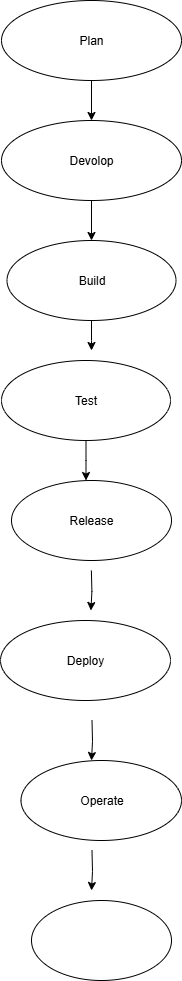

The diagram above was exported from draw.io. Its source (the exported page's mxGraphModel, read from the mxfile embedded in the PNG):
<mxGraphModel dx="1303" dy="703" grid="1" gridSize="10" guides="1" tooltips="1" connect="1" arrows="1" fold="1" page="1" pageScale="1" pageWidth="827" pageHeight="1169" math="0" shadow="0">
  <root>
    <mxCell id="0" />
    <mxCell id="1" parent="0" />
    <mxCell id="pSLrmLEoWPcZkfuRLHj6-15" style="edgeStyle=orthogonalEdgeStyle;rounded=0;orthogonalLoop=1;jettySize=auto;html=1;entryX=0.5;entryY=0;entryDx=0;entryDy=0;" edge="1" parent="1" source="pSLrmLEoWPcZkfuRLHj6-1" target="pSLrmLEoWPcZkfuRLHj6-3">
      <mxGeometry relative="1" as="geometry" />
    </mxCell>
    <mxCell id="pSLrmLEoWPcZkfuRLHj6-1" value="Plan" style="ellipse;whiteSpace=wrap;html=1;" vertex="1" parent="1">
      <mxGeometry x="310" y="40" width="180" height="80" as="geometry" />
    </mxCell>
    <mxCell id="pSLrmLEoWPcZkfuRLHj6-21" style="edgeStyle=orthogonalEdgeStyle;rounded=0;orthogonalLoop=1;jettySize=auto;html=1;" edge="1" parent="1" source="pSLrmLEoWPcZkfuRLHj6-2">
      <mxGeometry relative="1" as="geometry">
        <mxPoint x="400" y="390" as="targetPoint" />
      </mxGeometry>
    </mxCell>
    <mxCell id="pSLrmLEoWPcZkfuRLHj6-2" value="Build" style="ellipse;whiteSpace=wrap;html=1;" vertex="1" parent="1">
      <mxGeometry x="315.5" y="280" width="169" height="80" as="geometry" />
    </mxCell>
    <mxCell id="pSLrmLEoWPcZkfuRLHj6-16" style="edgeStyle=orthogonalEdgeStyle;rounded=0;orthogonalLoop=1;jettySize=auto;html=1;" edge="1" parent="1" source="pSLrmLEoWPcZkfuRLHj6-3" target="pSLrmLEoWPcZkfuRLHj6-2">
      <mxGeometry relative="1" as="geometry" />
    </mxCell>
    <mxCell id="pSLrmLEoWPcZkfuRLHj6-3" value="Devolop" style="ellipse;whiteSpace=wrap;html=1;" vertex="1" parent="1">
      <mxGeometry x="310" y="160" width="180" height="80" as="geometry" />
    </mxCell>
    <mxCell id="pSLrmLEoWPcZkfuRLHj6-22" style="edgeStyle=orthogonalEdgeStyle;rounded=0;orthogonalLoop=1;jettySize=auto;html=1;exitX=0.5;exitY=1;exitDx=0;exitDy=0;" edge="1" parent="1" source="pSLrmLEoWPcZkfuRLHj6-5">
      <mxGeometry relative="1" as="geometry">
        <mxPoint x="394.5" y="520" as="targetPoint" />
      </mxGeometry>
    </mxCell>
    <mxCell id="pSLrmLEoWPcZkfuRLHj6-5" value="Test" style="ellipse;whiteSpace=wrap;html=1;" vertex="1" parent="1">
      <mxGeometry x="310" y="400" width="169" height="80" as="geometry" />
    </mxCell>
    <mxCell id="pSLrmLEoWPcZkfuRLHj6-6" value="Release" style="ellipse;whiteSpace=wrap;html=1;" vertex="1" parent="1">
      <mxGeometry x="320" y="520" width="160" height="80" as="geometry" />
    </mxCell>
    <mxCell id="pSLrmLEoWPcZkfuRLHj6-7" value="Deploy" style="ellipse;whiteSpace=wrap;html=1;" vertex="1" parent="1">
      <mxGeometry x="309" y="660" width="170" height="80" as="geometry" />
    </mxCell>
    <mxCell id="pSLrmLEoWPcZkfuRLHj6-8" value="Operate" style="ellipse;whiteSpace=wrap;html=1;" vertex="1" parent="1">
      <mxGeometry x="329.5" y="800" width="160.5" height="80" as="geometry" />
    </mxCell>
    <mxCell id="pSLrmLEoWPcZkfuRLHj6-9" value="" style="ellipse;whiteSpace=wrap;html=1;" vertex="1" parent="1">
      <mxGeometry x="340" y="940" width="140" height="80" as="geometry" />
    </mxCell>
    <mxCell id="pSLrmLEoWPcZkfuRLHj6-24" style="edgeStyle=orthogonalEdgeStyle;rounded=0;orthogonalLoop=1;jettySize=auto;html=1;exitX=0.5;exitY=1;exitDx=0;exitDy=0;" edge="1" parent="1">
      <mxGeometry relative="1" as="geometry">
        <mxPoint x="399.38" y="650" as="targetPoint" />
        <mxPoint x="399.88" y="610" as="sourcePoint" />
      </mxGeometry>
    </mxCell>
    <mxCell id="pSLrmLEoWPcZkfuRLHj6-26" style="edgeStyle=orthogonalEdgeStyle;rounded=0;orthogonalLoop=1;jettySize=auto;html=1;exitX=0.5;exitY=1;exitDx=0;exitDy=0;" edge="1" parent="1">
      <mxGeometry relative="1" as="geometry">
        <mxPoint x="400" y="800" as="targetPoint" />
        <mxPoint x="400.5" y="760" as="sourcePoint" />
      </mxGeometry>
    </mxCell>
    <mxCell id="pSLrmLEoWPcZkfuRLHj6-28" style="edgeStyle=orthogonalEdgeStyle;rounded=0;orthogonalLoop=1;jettySize=auto;html=1;exitX=0.5;exitY=1;exitDx=0;exitDy=0;" edge="1" parent="1">
      <mxGeometry relative="1" as="geometry">
        <mxPoint x="400" y="930" as="targetPoint" />
        <mxPoint x="400.5" y="890" as="sourcePoint" />
      </mxGeometry>
    </mxCell>
  </root>
</mxGraphModel>